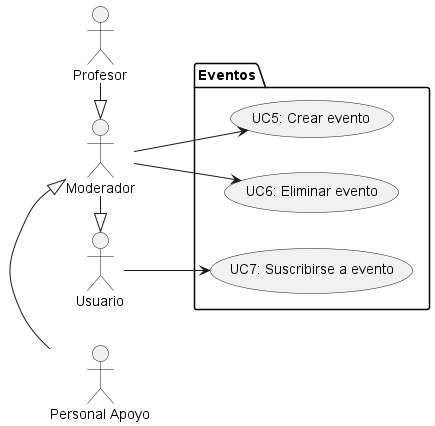

The diagram above was rendered by PlantUML. Its source (embedded in the PNG):
@startuml diagrama_casos_uso

' skinparam actorStyle awesome
left to right direction

:Usuario: as usuario
:Profesor: as profesor

:Personal Apoyo: as personal_apoyo
:Moderador: as moderador

moderador <|-right- personal_apoyo
usuario <|-left- moderador
moderador <|-left- profesor


package Eventos {
    usecase "UC5: Crear evento" as UC5
    usecase "UC6: Eliminar evento" as UC6
    usecase "UC7: Suscribirse a evento" as UC7
}


usuario --> UC7



moderador --> UC5
moderador --> UC6









@enduml